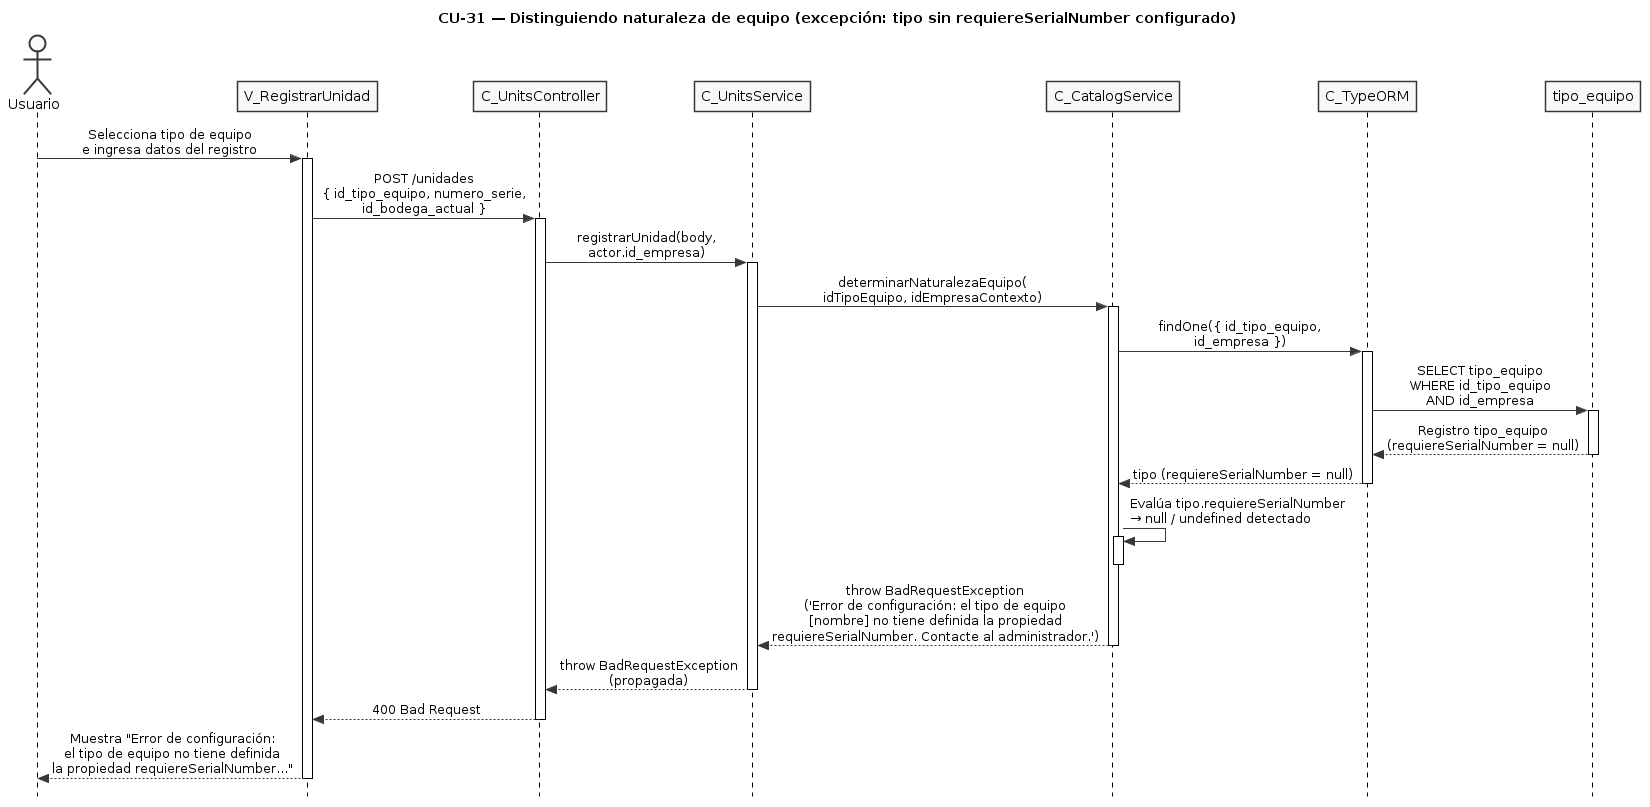

The diagram above was rendered by PlantUML. Its source (embedded in the PNG):
@startuml CU31-exc-tipo-sin-configurar
title CU-31 — Distinguiendo naturaleza de equipo (excepción: tipo sin requiereSerialNumber configurado)

skinparam style strictuml
skinparam monochrome true
skinparam shadowing false
skinparam sequenceMessageAlign center
skinparam ParticipantPadding 25
skinparam ActorPadding 20
skinparam sequence {
  MessageAlign center
  LifeLineBorderColor black
}
hide footbox

actor "Usuario" as user
participant "V_RegistrarUnidad" as view
participant "C_UnitsController" as ctrl
participant "C_UnitsService" as units
participant "C_CatalogService" as catalog
participant "C_TypeORM" as orm
participant "tipo_equipo" as tent

user -> view : Selecciona tipo de equipo\ne ingresa datos del registro
activate view

view -> ctrl : POST /unidades\n{ id_tipo_equipo, numero_serie,\nid_bodega_actual }
activate ctrl

ctrl -> units : registrarUnidad(body,\nactor.id_empresa)
activate units

units -> catalog : determinarNaturalezaEquipo(\nidTipoEquipo, idEmpresaContexto)
activate catalog

catalog -> orm : findOne({ id_tipo_equipo,\nid_empresa })
activate orm

orm -> tent : SELECT tipo_equipo\nWHERE id_tipo_equipo\nAND id_empresa
activate tent
tent --> orm : Registro tipo_equipo\n(requiereSerialNumber = null)
deactivate tent

orm --> catalog : tipo (requiereSerialNumber = null)
deactivate orm

catalog -> catalog : Evalúa tipo.requiereSerialNumber\n→ null / undefined detectado
activate catalog
deactivate catalog

catalog --> units : throw BadRequestException\n('Error de configuración: el tipo de equipo\n[nombre] no tiene definida la propiedad\nrequiereSerialNumber. Contacte al administrador.')
deactivate catalog

units --> ctrl : throw BadRequestException\n(propagada)
deactivate units

ctrl --> view : 400 Bad Request
deactivate ctrl

view --> user : Muestra "Error de configuración:\nel tipo de equipo no tiene definida\nla propiedad requiereSerialNumber..."
deactivate view

@enduml